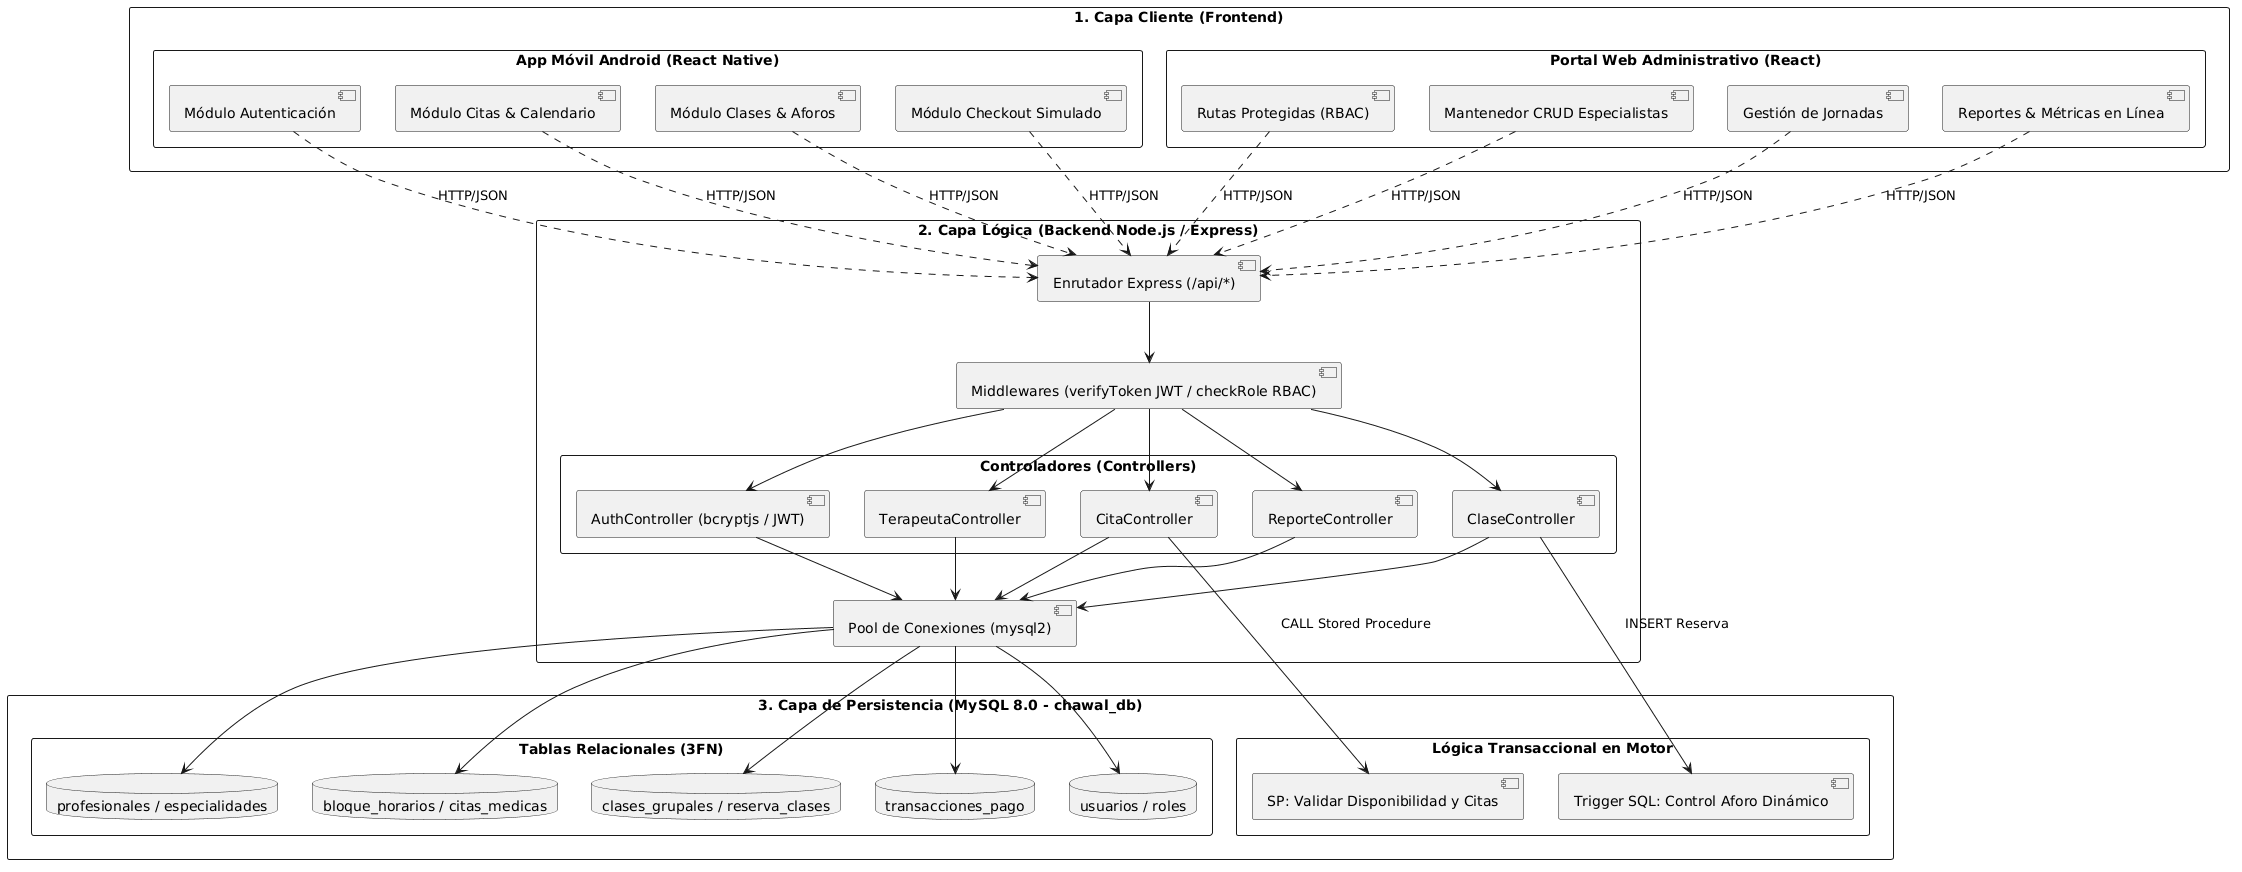

The diagram above was rendered by PlantUML. Its source (embedded in the PNG):
@startuml
top to bottom direction
skinparam componentStyle uml2
skinparam packageStyle rect

package "1. Capa Cliente (Frontend)" {
    package "App Móvil Android (React Native)" {
        [Módulo Autenticación] as MOB_AUTH
        [Módulo Citas & Calendario] as MOB_CITAS
        [Módulo Clases & Aforos] as MOB_CLASES
        [Módulo Checkout Simulado] as MOB_PAY
    }
    
    package "Portal Web Administrativo (React)" {
        [Rutas Protegidas (RBAC)] as WEB_AUTH
        [Mantenedor CRUD Especialistas] as WEB_CRUD
        [Gestión de Jornadas] as WEB_AGENDA
        [Reportes & Métricas en Línea] as WEB_REP
    }
}

package "2. Capa Lógica (Backend Node.js / Express)" {
    [Enrutador Express (/api/*)] as ROUTER
    [Middlewares (verifyToken JWT / checkRole RBAC)] as MIDDLEWARE
    
    package "Controladores (Controllers)" {
        [AuthController (bcryptjs / JWT)] as CTRL_AUTH
        [TerapeutaController] as CTRL_ESP
        [CitaController] as CTRL_CITAS
        [ClaseController] as CTRL_CLASES
        [ReporteController] as CTRL_REP
    }
    
    [Pool de Conexiones (mysql2)] as DB_CONFIG
}

package "3. Capa de Persistencia (MySQL 8.0 - chawal_db)" {
    package "Tablas Relacionales (3FN)" {
        database "usuarios / roles" as T_USERS
        database "profesionales / especialidades" as T_PROFS
        database "bloque_horarios / citas_medicas" as T_CITAS
        database "clases_grupales / reserva_clases" as T_CLASES
        database "transacciones_pago" as T_PAY
    }
    
    package "Lógica Transaccional en Motor" {
        component "SP: Validar Disponibilidad y Citas" as SP
        component "Trigger SQL: Control Aforo Dinámico" as TR
    }
}

' Interacciones Capa Cliente -> Backend
MOB_AUTH ..> ROUTER : HTTP/JSON
MOB_CITAS ..> ROUTER : HTTP/JSON
MOB_CLASES ..> ROUTER : HTTP/JSON
MOB_PAY ..> ROUTER : HTTP/JSON

WEB_AUTH ..> ROUTER : HTTP/JSON
WEB_CRUD ..> ROUTER : HTTP/JSON
WEB_AGENDA ..> ROUTER : HTTP/JSON
WEB_REP ..> ROUTER : HTTP/JSON

' Flujo Interno Backend
ROUTER --> MIDDLEWARE
MIDDLEWARE --> CTRL_AUTH
MIDDLEWARE --> CTRL_ESP
MIDDLEWARE --> CTRL_CITAS
MIDDLEWARE --> CTRL_CLASES
MIDDLEWARE --> CTRL_REP

CTRL_AUTH --> DB_CONFIG
CTRL_ESP --> DB_CONFIG
CTRL_CITAS --> DB_CONFIG
CTRL_CLASES --> DB_CONFIG
CTRL_REP --> DB_CONFIG

' Backend -> Persistencia SQL
DB_CONFIG --> T_USERS
DB_CONFIG --> T_PROFS
DB_CONFIG --> T_CITAS
DB_CONFIG --> T_CLASES
DB_CONFIG --> T_PAY

CTRL_CITAS --> SP : CALL Stored Procedure
CTRL_CLASES --> TR : INSERT Reserva
@enduml